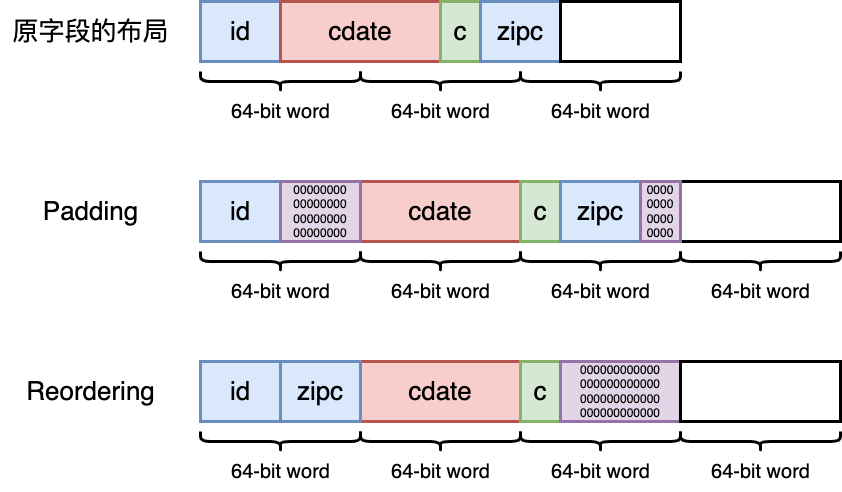

The diagram above was exported from draw.io. Its source (the exported page's mxGraphModel, read from the mxfile embedded in the PNG):
<mxGraphModel dx="891" dy="660" grid="1" gridSize="10" guides="1" tooltips="1" connect="1" arrows="1" fold="1" page="1" pageScale="1" pageWidth="827" pageHeight="1169" math="0" shadow="0">
  <root>
    <mxCell id="0" />
    <mxCell id="1" parent="0" />
    <mxCell id="9oebI0p8WKyKw76okDUr-1" value="&lt;font style=&quot;&quot;&gt;&lt;font style=&quot;font-size: 26px;&quot;&gt;id&lt;/font&gt;&lt;br&gt;&lt;/font&gt;" style="rounded=0;whiteSpace=wrap;html=1;strokeWidth=3;fillColor=#dae8fc;strokeColor=#6c8ebf;" vertex="1" parent="1">
      <mxGeometry x="360" y="300" width="80" height="60" as="geometry" />
    </mxCell>
    <mxCell id="9oebI0p8WKyKw76okDUr-2" value="&lt;font style=&quot;&quot;&gt;&lt;font style=&quot;font-size: 26px;&quot;&gt;cdate&lt;/font&gt;&lt;br&gt;&lt;/font&gt;" style="rounded=0;whiteSpace=wrap;html=1;strokeWidth=3;fillColor=#f8cecc;strokeColor=#b85450;" vertex="1" parent="1">
      <mxGeometry x="440" y="300" width="160" height="60" as="geometry" />
    </mxCell>
    <mxCell id="9oebI0p8WKyKw76okDUr-3" value="&lt;font style=&quot;&quot;&gt;&lt;font style=&quot;font-size: 26px;&quot;&gt;c&lt;/font&gt;&lt;br&gt;&lt;/font&gt;" style="rounded=0;whiteSpace=wrap;html=1;strokeWidth=3;fillColor=#d5e8d4;strokeColor=#82b366;" vertex="1" parent="1">
      <mxGeometry x="600" y="300" width="40" height="60" as="geometry" />
    </mxCell>
    <mxCell id="9oebI0p8WKyKw76okDUr-4" value="&lt;font style=&quot;&quot;&gt;&lt;font style=&quot;font-size: 26px;&quot;&gt;zipc&lt;/font&gt;&lt;br&gt;&lt;/font&gt;" style="rounded=0;whiteSpace=wrap;html=1;strokeWidth=3;fillColor=#dae8fc;strokeColor=#6c8ebf;" vertex="1" parent="1">
      <mxGeometry x="640" y="300" width="80" height="60" as="geometry" />
    </mxCell>
    <mxCell id="9oebI0p8WKyKw76okDUr-5" value="" style="shape=curlyBracket;whiteSpace=wrap;html=1;rounded=1;labelPosition=left;verticalLabelPosition=middle;align=right;verticalAlign=middle;rotation=-90;strokeWidth=3;" vertex="1" parent="1">
      <mxGeometry x="430" y="300" width="20" height="160" as="geometry" />
    </mxCell>
    <mxCell id="9oebI0p8WKyKw76okDUr-7" value="&lt;font style=&quot;&quot;&gt;&lt;br&gt;&lt;/font&gt;" style="rounded=0;whiteSpace=wrap;html=1;strokeWidth=3;" vertex="1" parent="1">
      <mxGeometry x="720" y="300" width="120" height="60" as="geometry" />
    </mxCell>
    <mxCell id="9oebI0p8WKyKw76okDUr-11" value="&lt;font style=&quot;font-size: 20px;&quot;&gt;64-bit word&lt;/font&gt;" style="text;html=1;align=center;verticalAlign=middle;resizable=0;points=[];autosize=1;strokeColor=none;fillColor=none;" vertex="1" parent="1">
      <mxGeometry x="380" y="390" width="120" height="40" as="geometry" />
    </mxCell>
    <mxCell id="9oebI0p8WKyKw76okDUr-12" value="" style="shape=curlyBracket;whiteSpace=wrap;html=1;rounded=1;labelPosition=left;verticalLabelPosition=middle;align=right;verticalAlign=middle;rotation=-90;strokeWidth=3;" vertex="1" parent="1">
      <mxGeometry x="590" y="300" width="20" height="160" as="geometry" />
    </mxCell>
    <mxCell id="9oebI0p8WKyKw76okDUr-13" value="&lt;font style=&quot;font-size: 20px;&quot;&gt;64-bit word&lt;/font&gt;" style="text;html=1;align=center;verticalAlign=middle;resizable=0;points=[];autosize=1;strokeColor=none;fillColor=none;" vertex="1" parent="1">
      <mxGeometry x="540" y="390" width="120" height="40" as="geometry" />
    </mxCell>
    <mxCell id="9oebI0p8WKyKw76okDUr-14" value="" style="shape=curlyBracket;whiteSpace=wrap;html=1;rounded=1;labelPosition=left;verticalLabelPosition=middle;align=right;verticalAlign=middle;rotation=-90;strokeWidth=3;" vertex="1" parent="1">
      <mxGeometry x="750" y="300" width="20" height="160" as="geometry" />
    </mxCell>
    <mxCell id="9oebI0p8WKyKw76okDUr-15" value="&lt;font style=&quot;font-size: 20px;&quot;&gt;64-bit word&lt;/font&gt;" style="text;html=1;align=center;verticalAlign=middle;resizable=0;points=[];autosize=1;strokeColor=none;fillColor=none;" vertex="1" parent="1">
      <mxGeometry x="700" y="390" width="120" height="40" as="geometry" />
    </mxCell>
    <mxCell id="9oebI0p8WKyKw76okDUr-16" value="&lt;font style=&quot;font-size: 26px;&quot;&gt;原字段的布局&lt;/font&gt;" style="text;html=1;align=center;verticalAlign=middle;resizable=0;points=[];autosize=1;strokeColor=none;fillColor=none;" vertex="1" parent="1">
      <mxGeometry x="160" y="310" width="180" height="40" as="geometry" />
    </mxCell>
    <mxCell id="9oebI0p8WKyKw76okDUr-17" value="&lt;font style=&quot;&quot;&gt;&lt;font style=&quot;font-size: 26px;&quot;&gt;id&lt;/font&gt;&lt;br&gt;&lt;/font&gt;" style="rounded=0;whiteSpace=wrap;html=1;strokeWidth=3;fillColor=#dae8fc;strokeColor=#6c8ebf;" vertex="1" parent="1">
      <mxGeometry x="360" y="480" width="80" height="60" as="geometry" />
    </mxCell>
    <mxCell id="9oebI0p8WKyKw76okDUr-18" value="&lt;font style=&quot;&quot;&gt;&lt;font style=&quot;font-size: 26px;&quot;&gt;cdate&lt;/font&gt;&lt;br&gt;&lt;/font&gt;" style="rounded=0;whiteSpace=wrap;html=1;strokeWidth=3;fillColor=#f8cecc;strokeColor=#b85450;" vertex="1" parent="1">
      <mxGeometry x="520" y="480" width="160" height="60" as="geometry" />
    </mxCell>
    <mxCell id="9oebI0p8WKyKw76okDUr-19" value="&lt;font style=&quot;&quot;&gt;&lt;font style=&quot;font-size: 26px;&quot;&gt;c&lt;/font&gt;&lt;br&gt;&lt;/font&gt;" style="rounded=0;whiteSpace=wrap;html=1;strokeWidth=3;fillColor=#d5e8d4;strokeColor=#82b366;" vertex="1" parent="1">
      <mxGeometry x="680" y="480" width="40" height="60" as="geometry" />
    </mxCell>
    <mxCell id="9oebI0p8WKyKw76okDUr-20" value="&lt;font style=&quot;&quot;&gt;&lt;font style=&quot;font-size: 26px;&quot;&gt;zipc&lt;/font&gt;&lt;br&gt;&lt;/font&gt;" style="rounded=0;whiteSpace=wrap;html=1;strokeWidth=3;fillColor=#dae8fc;strokeColor=#6c8ebf;" vertex="1" parent="1">
      <mxGeometry x="720" y="480" width="80" height="60" as="geometry" />
    </mxCell>
    <mxCell id="9oebI0p8WKyKw76okDUr-21" value="" style="shape=curlyBracket;whiteSpace=wrap;html=1;rounded=1;labelPosition=left;verticalLabelPosition=middle;align=right;verticalAlign=middle;rotation=-90;strokeWidth=3;" vertex="1" parent="1">
      <mxGeometry x="430" y="480" width="20" height="160" as="geometry" />
    </mxCell>
    <mxCell id="9oebI0p8WKyKw76okDUr-22" value="&lt;font style=&quot;&quot;&gt;&lt;br&gt;&lt;/font&gt;" style="rounded=0;whiteSpace=wrap;html=1;strokeWidth=3;" vertex="1" parent="1">
      <mxGeometry x="840" y="480" width="160" height="60" as="geometry" />
    </mxCell>
    <mxCell id="9oebI0p8WKyKw76okDUr-23" value="&lt;font style=&quot;font-size: 20px;&quot;&gt;64-bit word&lt;/font&gt;" style="text;html=1;align=center;verticalAlign=middle;resizable=0;points=[];autosize=1;strokeColor=none;fillColor=none;" vertex="1" parent="1">
      <mxGeometry x="380" y="570" width="120" height="40" as="geometry" />
    </mxCell>
    <mxCell id="9oebI0p8WKyKw76okDUr-24" value="" style="shape=curlyBracket;whiteSpace=wrap;html=1;rounded=1;labelPosition=left;verticalLabelPosition=middle;align=right;verticalAlign=middle;rotation=-90;strokeWidth=3;" vertex="1" parent="1">
      <mxGeometry x="590" y="480" width="20" height="160" as="geometry" />
    </mxCell>
    <mxCell id="9oebI0p8WKyKw76okDUr-25" value="&lt;font style=&quot;font-size: 20px;&quot;&gt;64-bit word&lt;/font&gt;" style="text;html=1;align=center;verticalAlign=middle;resizable=0;points=[];autosize=1;strokeColor=none;fillColor=none;" vertex="1" parent="1">
      <mxGeometry x="540" y="570" width="120" height="40" as="geometry" />
    </mxCell>
    <mxCell id="9oebI0p8WKyKw76okDUr-26" value="" style="shape=curlyBracket;whiteSpace=wrap;html=1;rounded=1;labelPosition=left;verticalLabelPosition=middle;align=right;verticalAlign=middle;rotation=-90;strokeWidth=3;" vertex="1" parent="1">
      <mxGeometry x="750" y="480" width="20" height="160" as="geometry" />
    </mxCell>
    <mxCell id="9oebI0p8WKyKw76okDUr-27" value="&lt;font style=&quot;font-size: 20px;&quot;&gt;64-bit word&lt;/font&gt;" style="text;html=1;align=center;verticalAlign=middle;resizable=0;points=[];autosize=1;strokeColor=none;fillColor=none;" vertex="1" parent="1">
      <mxGeometry x="700" y="570" width="120" height="40" as="geometry" />
    </mxCell>
    <mxCell id="9oebI0p8WKyKw76okDUr-28" value="&lt;font style=&quot;font-size: 26px;&quot;&gt;Padding&lt;/font&gt;" style="text;html=1;align=center;verticalAlign=middle;resizable=0;points=[];autosize=1;strokeColor=none;fillColor=none;" vertex="1" parent="1">
      <mxGeometry x="190" y="490" width="120" height="40" as="geometry" />
    </mxCell>
    <mxCell id="9oebI0p8WKyKw76okDUr-30" value="00000000&lt;br&gt;00000000&lt;br&gt;00000000&lt;br&gt;00000000" style="rounded=0;whiteSpace=wrap;html=1;fillColor=#e1d5e7;strokeColor=#9673a6;strokeWidth=3;" vertex="1" parent="1">
      <mxGeometry x="440" y="480" width="80" height="60" as="geometry" />
    </mxCell>
    <mxCell id="9oebI0p8WKyKw76okDUr-31" value="0000&lt;br&gt;0000&lt;br&gt;0000&lt;br&gt;0000" style="rounded=0;whiteSpace=wrap;html=1;fillColor=#e1d5e7;strokeColor=#9673a6;strokeWidth=3;" vertex="1" parent="1">
      <mxGeometry x="800" y="480" width="40" height="60" as="geometry" />
    </mxCell>
    <mxCell id="9oebI0p8WKyKw76okDUr-32" value="" style="shape=curlyBracket;whiteSpace=wrap;html=1;rounded=1;labelPosition=left;verticalLabelPosition=middle;align=right;verticalAlign=middle;rotation=-90;strokeWidth=3;" vertex="1" parent="1">
      <mxGeometry x="910" y="480" width="20" height="160" as="geometry" />
    </mxCell>
    <mxCell id="9oebI0p8WKyKw76okDUr-33" value="&lt;font style=&quot;font-size: 20px;&quot;&gt;64-bit word&lt;/font&gt;" style="text;html=1;align=center;verticalAlign=middle;resizable=0;points=[];autosize=1;strokeColor=none;fillColor=none;" vertex="1" parent="1">
      <mxGeometry x="860" y="570" width="120" height="40" as="geometry" />
    </mxCell>
    <mxCell id="9oebI0p8WKyKw76okDUr-34" value="&lt;font style=&quot;&quot;&gt;&lt;font style=&quot;font-size: 26px;&quot;&gt;id&lt;/font&gt;&lt;br&gt;&lt;/font&gt;" style="rounded=0;whiteSpace=wrap;html=1;strokeWidth=3;fillColor=#dae8fc;strokeColor=#6c8ebf;" vertex="1" parent="1">
      <mxGeometry x="360" y="660" width="80" height="60" as="geometry" />
    </mxCell>
    <mxCell id="9oebI0p8WKyKw76okDUr-35" value="&lt;font style=&quot;&quot;&gt;&lt;font style=&quot;font-size: 26px;&quot;&gt;cdate&lt;/font&gt;&lt;br&gt;&lt;/font&gt;" style="rounded=0;whiteSpace=wrap;html=1;strokeWidth=3;fillColor=#f8cecc;strokeColor=#b85450;" vertex="1" parent="1">
      <mxGeometry x="520" y="660" width="160" height="60" as="geometry" />
    </mxCell>
    <mxCell id="9oebI0p8WKyKw76okDUr-36" value="&lt;font style=&quot;&quot;&gt;&lt;font style=&quot;font-size: 26px;&quot;&gt;c&lt;/font&gt;&lt;br&gt;&lt;/font&gt;" style="rounded=0;whiteSpace=wrap;html=1;strokeWidth=3;fillColor=#d5e8d4;strokeColor=#82b366;" vertex="1" parent="1">
      <mxGeometry x="680" y="660" width="40" height="60" as="geometry" />
    </mxCell>
    <mxCell id="9oebI0p8WKyKw76okDUr-37" value="&lt;font style=&quot;&quot;&gt;&lt;font style=&quot;font-size: 26px;&quot;&gt;zipc&lt;/font&gt;&lt;br&gt;&lt;/font&gt;" style="rounded=0;whiteSpace=wrap;html=1;strokeWidth=3;fillColor=#dae8fc;strokeColor=#6c8ebf;" vertex="1" parent="1">
      <mxGeometry x="440" y="660" width="80" height="60" as="geometry" />
    </mxCell>
    <mxCell id="9oebI0p8WKyKw76okDUr-38" value="" style="shape=curlyBracket;whiteSpace=wrap;html=1;rounded=1;labelPosition=left;verticalLabelPosition=middle;align=right;verticalAlign=middle;rotation=-90;strokeWidth=3;" vertex="1" parent="1">
      <mxGeometry x="430" y="660" width="20" height="160" as="geometry" />
    </mxCell>
    <mxCell id="9oebI0p8WKyKw76okDUr-39" value="&lt;font style=&quot;&quot;&gt;000000000000&lt;br&gt;000000000000&lt;br&gt;000000000000&lt;br&gt;000000000000&lt;br&gt;&lt;/font&gt;" style="rounded=0;whiteSpace=wrap;html=1;strokeWidth=3;fillColor=#e1d5e7;strokeColor=#9673a6;" vertex="1" parent="1">
      <mxGeometry x="720" y="660" width="120" height="60" as="geometry" />
    </mxCell>
    <mxCell id="9oebI0p8WKyKw76okDUr-40" value="&lt;font style=&quot;font-size: 20px;&quot;&gt;64-bit word&lt;/font&gt;" style="text;html=1;align=center;verticalAlign=middle;resizable=0;points=[];autosize=1;strokeColor=none;fillColor=none;" vertex="1" parent="1">
      <mxGeometry x="380" y="750" width="120" height="40" as="geometry" />
    </mxCell>
    <mxCell id="9oebI0p8WKyKw76okDUr-41" value="" style="shape=curlyBracket;whiteSpace=wrap;html=1;rounded=1;labelPosition=left;verticalLabelPosition=middle;align=right;verticalAlign=middle;rotation=-90;strokeWidth=3;" vertex="1" parent="1">
      <mxGeometry x="590" y="660" width="20" height="160" as="geometry" />
    </mxCell>
    <mxCell id="9oebI0p8WKyKw76okDUr-42" value="&lt;font style=&quot;font-size: 20px;&quot;&gt;64-bit word&lt;/font&gt;" style="text;html=1;align=center;verticalAlign=middle;resizable=0;points=[];autosize=1;strokeColor=none;fillColor=none;" vertex="1" parent="1">
      <mxGeometry x="540" y="750" width="120" height="40" as="geometry" />
    </mxCell>
    <mxCell id="9oebI0p8WKyKw76okDUr-43" value="" style="shape=curlyBracket;whiteSpace=wrap;html=1;rounded=1;labelPosition=left;verticalLabelPosition=middle;align=right;verticalAlign=middle;rotation=-90;strokeWidth=3;" vertex="1" parent="1">
      <mxGeometry x="750" y="660" width="20" height="160" as="geometry" />
    </mxCell>
    <mxCell id="9oebI0p8WKyKw76okDUr-44" value="&lt;font style=&quot;font-size: 20px;&quot;&gt;64-bit word&lt;/font&gt;" style="text;html=1;align=center;verticalAlign=middle;resizable=0;points=[];autosize=1;strokeColor=none;fillColor=none;" vertex="1" parent="1">
      <mxGeometry x="700" y="750" width="120" height="40" as="geometry" />
    </mxCell>
    <mxCell id="9oebI0p8WKyKw76okDUr-45" value="&lt;font style=&quot;font-size: 26px;&quot;&gt;Reordering&lt;/font&gt;" style="text;html=1;align=center;verticalAlign=middle;resizable=0;points=[];autosize=1;strokeColor=none;fillColor=none;" vertex="1" parent="1">
      <mxGeometry x="175" y="670" width="150" height="40" as="geometry" />
    </mxCell>
    <mxCell id="9oebI0p8WKyKw76okDUr-46" value="&lt;font style=&quot;&quot;&gt;&lt;br&gt;&lt;/font&gt;" style="rounded=0;whiteSpace=wrap;html=1;strokeWidth=3;" vertex="1" parent="1">
      <mxGeometry x="840" y="660" width="160" height="60" as="geometry" />
    </mxCell>
    <mxCell id="9oebI0p8WKyKw76okDUr-47" value="" style="shape=curlyBracket;whiteSpace=wrap;html=1;rounded=1;labelPosition=left;verticalLabelPosition=middle;align=right;verticalAlign=middle;rotation=-90;strokeWidth=3;" vertex="1" parent="1">
      <mxGeometry x="910" y="660" width="20" height="160" as="geometry" />
    </mxCell>
    <mxCell id="9oebI0p8WKyKw76okDUr-48" value="&lt;font style=&quot;font-size: 20px;&quot;&gt;64-bit word&lt;/font&gt;" style="text;html=1;align=center;verticalAlign=middle;resizable=0;points=[];autosize=1;strokeColor=none;fillColor=none;" vertex="1" parent="1">
      <mxGeometry x="860" y="750" width="120" height="40" as="geometry" />
    </mxCell>
  </root>
</mxGraphModel>